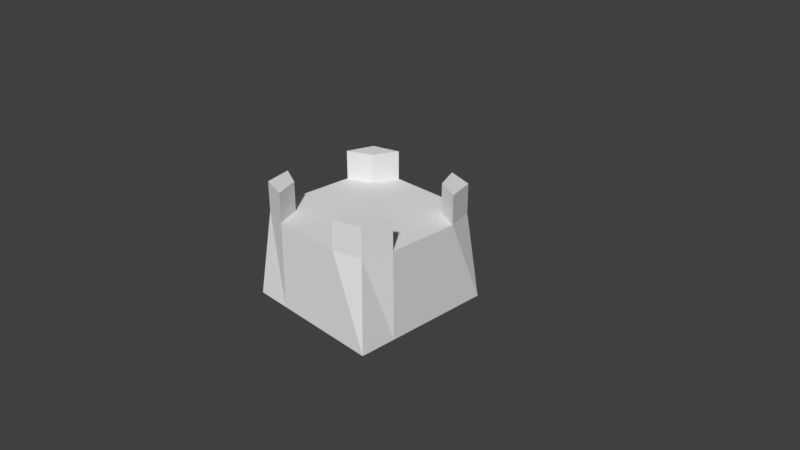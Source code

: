 # Source: simple_castle_top.blend  (saved by Blender 2.79.0; exported with 4.5.12 LTS)
import bpy
from mathutils import Matrix  # noqa: F401  (used for matrix-valued properties, if any)

bpy.ops.wm.read_factory_settings(use_empty=True)
scene = bpy.context.scene
scene.name = 'Scene'

# ---- collections
col_collection_1 = bpy.data.collections.new('Collection 1'); scene.collection.children.link(col_collection_1)

# ---- materials (node trees are filled in below, after node groups)
mat_material = bpy.data.materials.new('Material')
mat_material.alpha_threshold = 0.0
mat_material.use_transparent_shadow = False
mat_material.roughness = 0.5
mat_material.line_color = (0.0, 0.0, 0.0, 1.0)

# ---- material node trees

# ---- world
world_world = bpy.data.worlds.new('World'); scene.world = world_world
world_world.color = (0.05088, 0.05088, 0.05088)
world_world.use_sun_shadow = False
world_world.sun_shadow_jitter_overblur = 0.0
world_world.cycles.sampling_method = 'MANUAL'

# ---- cameras
cam_camera = bpy.data.cameras.new('Camera')
cam_camera.clip_end = 100.0
cam_camera.lens = 35.0
cam_camera.sensor_width = 32.0
cam_camera.sensor_height = 18.0
cam_camera.ortho_scale = 7.314
cam_camera.dof.focus_distance = 0.0
cam_camera.dof.aperture_fstop = 128.0

# ---- meshes
me_cube = bpy.data.meshes.new('Cube')
me_cube.from_pydata([(1.0, 1.0, -0.6), (1.0, -1.0, -0.6), (-1.0, -1.0, -0.6), (-1.0, 1.0, -0.6), (0.8755, 0.8755, 0.6), (0.8755, -0.8755, 0.6), (-0.8755, -0.8755, 0.6), (-0.8755, 0.8755, 0.6), (0.5, 1.0, -0.6), (-0.5, 1.0, -0.6), (0.5, -1.0, -0.6), (-0.5, -1.0, -0.6), (0.493, 0.9861, 0.6), (-0.493, 0.9861, 0.6), (0.493, -0.9861, 0.6), (-0.493, -0.9861, 0.6), (1.0, 0.5, -0.6), (1.0, -0.5, -0.6), (-1.0, -0.5, -0.6), (-1.0, 0.5, -0.6), (0.9861, 0.493, 0.6), (0.9861, -0.493, 0.6), (-0.9861, -0.493, 0.6), (-0.9861, 0.493, 0.6), (0.6464, 0.6464, 0.6), (0.6464, -0.6464, 0.6), (-0.6464, 0.6464, 0.6), (-0.6464, -0.6464, 0.6), (0.5, -0.5, -0.6), (0.5, 0.5, -0.6), (-0.5, -0.5, -0.6), (-0.5, 0.5, -0.6), (0.9861, -0.493, 0.6), (0.8755, -0.8755, 0.6), (-0.493, 0.9861, 0.6), (-0.8755, 0.8755, 0.6), (-0.493, -0.9861, 0.6), (-0.8755, -0.8755, 0.6), (-0.9861, 0.493, 0.6), (0.8755, 0.8755, 0.6), (0.493, 0.9861, 0.6), (0.493, -0.9861, 0.6), (0.6464, -0.6464, 0.6), (-0.6464, -0.6464, 0.6), (0.9861, 0.493, 0.6), (-0.9861, -0.493, 0.6), (0.6464, 0.6464, 0.6), (-0.6464, 0.6464, 0.6), (0.9861, -0.493, 1.0), (0.8755, -0.8755, 1.0), (-0.493, 0.9861, 1.0), (-0.8755, 0.8755, 1.0), (-0.493, -0.9861, 1.0), (-0.8755, -0.8755, 1.0), (-0.9861, 0.493, 1.0), (0.8755, 0.8755, 1.0), (0.493, 0.9861, 1.0), (0.493, -0.9861, 1.0), (0.6464, -0.6464, 1.0), (-0.6464, -0.6464, 1.0), (0.9861, 0.493, 1.0), (-0.9861, -0.493, 1.0), (0.6464, 0.6464, 1.0), (-0.6464, 0.6464, 1.0)], [], [(30, 11, 2, 18), (5, 21, 32, 33), (17, 21, 5, 1), (11, 15, 6, 2), (19, 23, 7, 3), (13, 9, 3, 7), (4, 0, 8, 12), (12, 8, 9, 13), (1, 5, 14, 10), (10, 14, 15, 11), (21, 25, 42, 32), (25, 27, 15, 14), (17, 1, 10, 28), (28, 10, 11, 30), (8, 29, 31, 9), (29, 28, 30, 31), (0, 16, 29, 8), (16, 17, 28, 29), (12, 13, 26, 24), (24, 26, 27, 25), (12, 24, 46, 40), (20, 24, 25, 21), (2, 6, 22, 18), (18, 22, 23, 19), (0, 4, 20, 16), (16, 20, 21, 17), (24, 20, 44, 46), (26, 23, 22, 27), (9, 31, 19, 3), (31, 30, 18, 19), (42, 41, 57, 58), (32, 42, 58, 48), (41, 33, 49, 57), (46, 44, 60, 62), (26, 13, 34, 47), (4, 12, 40, 39), (13, 7, 35, 34), (25, 14, 41, 42), (20, 4, 39, 44), (6, 15, 36, 37), (15, 27, 43, 36), (14, 5, 33, 41), (7, 23, 38, 35), (23, 26, 47, 38), (22, 6, 37, 45), (27, 22, 45, 43), (59, 61, 53, 52), (48, 58, 57, 49), (55, 56, 62, 60), (50, 51, 54, 63), (38, 47, 63, 54), (36, 43, 59, 52), (33, 32, 48, 49), (43, 45, 61, 59), (44, 39, 55, 60), (34, 35, 51, 50), (45, 37, 53, 61), (37, 36, 52, 53), (40, 46, 62, 56), (35, 38, 54, 51), (47, 34, 50, 63), (39, 40, 56, 55)])
me_cube.materials.append(mat_material)
me_cube.use_remesh_preserve_volume = False
me_cube.use_remesh_preserve_attributes = False
me_cube.use_mirror_vertex_groups = False
me_cube.update()

# ---- objects
ob_cube = bpy.data.objects.new('Cube', me_cube)
ob_camera = bpy.data.objects.new('Camera', cam_camera)

# ---- transforms, parenting, visibility, modifiers, constraints
ob_cube.location = (0.0, 0.0, 0.0)
ob_cube.lock_rotations_4d = False
ob_cube.empty_display_type = 'ARROWS'
ob_cube.lineart.crease_threshold = 0.0
ob_camera.location = (7.481, -6.508, 5.344)
ob_camera.rotation_euler = (1.109, 0.0, 0.8149)
ob_camera.lock_rotations_4d = False
ob_camera.empty_display_type = 'ARROWS'
ob_camera.color = (0.0, 0.0, 0.0, 0.0)
ob_camera.display_type = 'WIRE'
ob_camera.lineart.crease_threshold = 0.0

# ---- collection membership
col_collection_1.objects.link(ob_cube)
col_collection_1.objects.link(ob_camera)

# ---- scene / render settings (as saved in the file)
scene.camera = ob_camera
scene.frame_start = 1; scene.frame_end = 250; scene.frame_set(1)
scene.render.engine = 'BLENDER_EEVEE_NEXT'
scene.render.resolution_percentage = 50
scene.render.dither_intensity = 0.0
scene.cycles.use_denoising = False
scene.cycles.samples = 128
scene.cycles.sampling_pattern = 'TABULATED_SOBOL'
scene.cycles.use_adaptive_sampling = False
scene.cycles.use_light_tree = False
scene.cycles.blur_glossy = 0.0
scene.cycles.sample_clamp_indirect = 0.0
scene.view_settings.view_transform = 'Standard'
bpy.context.view_layer.update()

# ---- added for rendering (the .blend has no usable light): sun
light_auto_sun = bpy.data.lights.new('AutoSun', 'SUN')
light_auto_sun.energy = 3.0
light_auto_sun.angle = 0.0523599
ob_auto_sun = bpy.data.objects.new('AutoSun', light_auto_sun)
scene.collection.objects.link(ob_auto_sun)
ob_auto_sun.rotation_euler = (0.872665, 0.174533, 0.523599)
bpy.context.view_layer.update()

